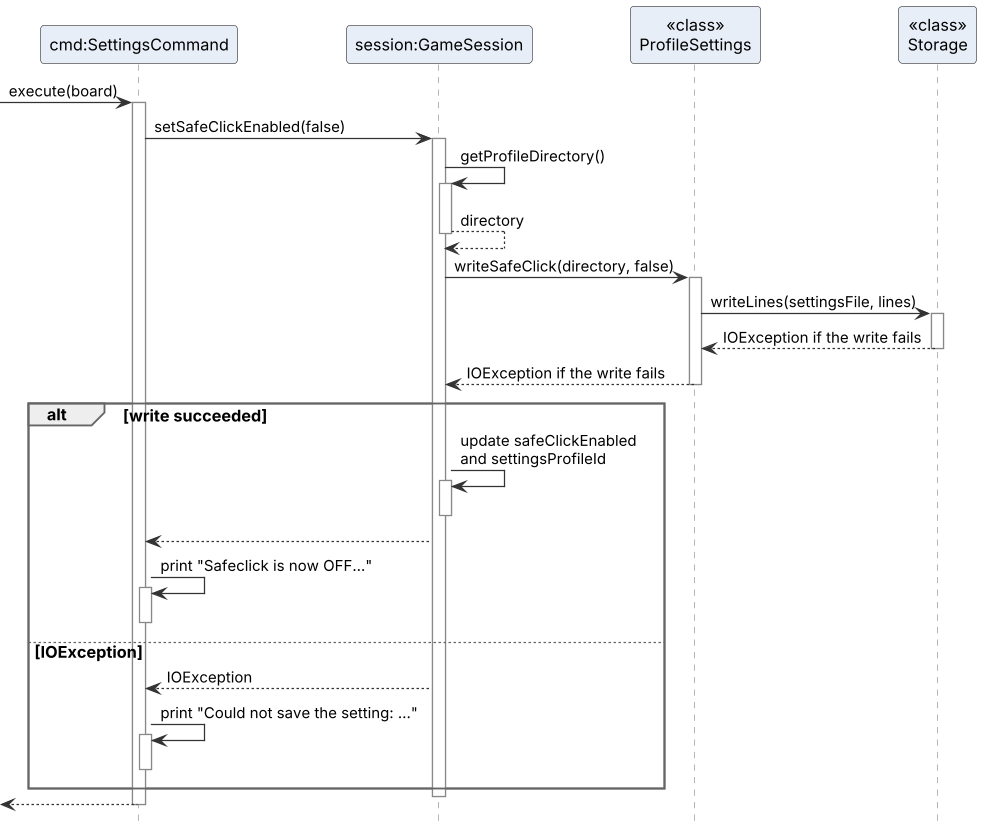

The diagram above was rendered by PlantUML. Its source (embedded in the PNG):
@startuml SettingsSequenceDiagram
!include style.puml

participant "cmd:SettingsCommand" as cmd
participant "session:GameSession" as session
participant "<<class>>\nProfileSettings" as ProfileSettings
participant "<<class>>\nStorage" as Storage

[-> cmd : execute(board)
activate cmd
cmd -> session : setSafeClickEnabled(false)
activate session
session -> session : getProfileDirectory()
activate session
session --> session : directory
deactivate session
session -> ProfileSettings : writeSafeClick(directory, false)
activate ProfileSettings
ProfileSettings -> Storage : writeLines(settingsFile, lines)
activate Storage
Storage --> ProfileSettings : IOException if the write fails
deactivate Storage
ProfileSettings --> session : IOException if the write fails
deactivate ProfileSettings

alt write succeeded
  session -> session : update safeClickEnabled\nand settingsProfileId
  activate session
  deactivate session
  session --> cmd
  cmd -> cmd : print "Safeclick is now OFF..."
  activate cmd
  deactivate cmd
else IOException
  session --> cmd : IOException
  cmd -> cmd : print "Could not save the setting: ..."
  activate cmd
  deactivate cmd
end
deactivate session
[<-- cmd
deactivate cmd
@enduml